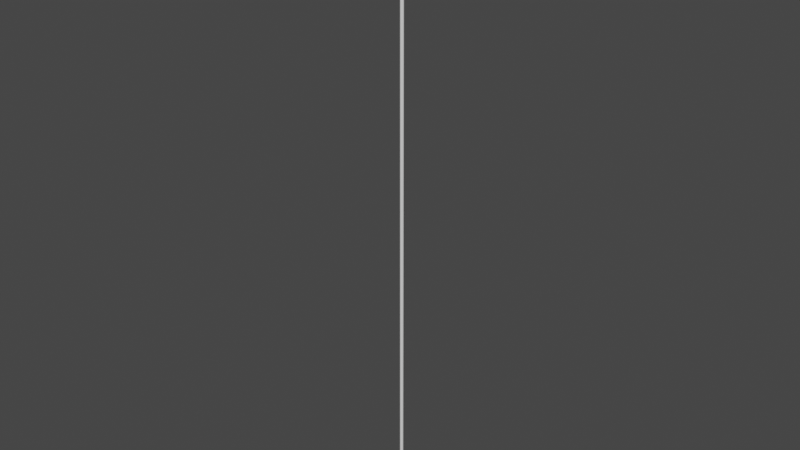 # Source: arrow.blend  (saved by Blender 2.93.21; exported with 4.5.12 LTS)
import bpy
from mathutils import Matrix  # noqa: F401  (used for matrix-valued properties, if any)

bpy.ops.wm.read_factory_settings(use_empty=True)
scene = bpy.context.scene
scene.name = 'Scene'

# ---- collections
col_collection = bpy.data.collections.new('Collection'); scene.collection.children.link(col_collection)

# ---- materials (node trees are filled in below, after node groups)
mat_knock = bpy.data.materials.new('Knock')
mat_shaft = bpy.data.materials.new('Shaft')
mat_flight = bpy.data.materials.new('Flight')
mat_head = bpy.data.materials.new('head')

# ---- material node trees
mat_knock.use_nodes = True; mat_knock.node_tree.nodes.clear()
_N = mat_knock.node_tree.nodes; _L = mat_knock.node_tree.links
n0 = _N.new('ShaderNodeBsdfPrincipled'); n0.name = 'Principled BSDF'; n0.location = (10, 300)
n0.distribution = 'GGX'
n0.subsurface_method = 'BURLEY'
n0.inputs[3].default_value = 1.45
n0.inputs[27].default_value = (0.0, 0.0, 0.0, 1.0)
n0.inputs[28].default_value = 1.0
n1 = _N.new('ShaderNodeOutputMaterial'); n1.name = 'Material Output'; n1.location = (300, 300)
_L.new(n0.outputs[0], n1.inputs[0])
n1.is_active_output = True
mat_shaft.use_nodes = True; mat_shaft.node_tree.nodes.clear()
_N = mat_shaft.node_tree.nodes; _L = mat_shaft.node_tree.links
n0 = _N.new('ShaderNodeBsdfPrincipled'); n0.name = 'Principled BSDF'; n0.location = (10, 300)
n0.distribution = 'GGX'
n0.subsurface_method = 'BURLEY'
n0.inputs[3].default_value = 1.45
n0.inputs[27].default_value = (0.0, 0.0, 0.0, 1.0)
n0.inputs[28].default_value = 1.0
n1 = _N.new('ShaderNodeOutputMaterial'); n1.name = 'Material Output'; n1.location = (300, 300)
_L.new(n0.outputs[0], n1.inputs[0])
n1.is_active_output = True
mat_flight.use_nodes = True; mat_flight.node_tree.nodes.clear()
_N = mat_flight.node_tree.nodes; _L = mat_flight.node_tree.links
n0 = _N.new('ShaderNodeBsdfPrincipled'); n0.name = 'Principled BSDF'; n0.location = (10, 300)
n0.distribution = 'GGX'
n0.subsurface_method = 'BURLEY'
n0.inputs[3].default_value = 1.45
n0.inputs[27].default_value = (0.0, 0.0, 0.0, 1.0)
n0.inputs[28].default_value = 1.0
n1 = _N.new('ShaderNodeOutputMaterial'); n1.name = 'Material Output'; n1.location = (300, 300)
_L.new(n0.outputs[0], n1.inputs[0])
n1.is_active_output = True
mat_head.use_nodes = True; mat_head.node_tree.nodes.clear()
_N = mat_head.node_tree.nodes; _L = mat_head.node_tree.links
n0 = _N.new('ShaderNodeBsdfPrincipled'); n0.name = 'Principled BSDF'; n0.location = (10, 300)
n0.distribution = 'GGX'
n0.subsurface_method = 'BURLEY'
n0.inputs[3].default_value = 1.45
n0.inputs[27].default_value = (0.0, 0.0, 0.0, 1.0)
n0.inputs[28].default_value = 1.0
n1 = _N.new('ShaderNodeOutputMaterial'); n1.name = 'Material Output'; n1.location = (300, 300)
_L.new(n0.outputs[0], n1.inputs[0])
n1.is_active_output = True

# ---- world
world_world = bpy.data.worlds.new('World'); scene.world = world_world
world_world.use_nodes = True; world_world.node_tree.nodes.clear()
_N = world_world.node_tree.nodes; _L = world_world.node_tree.links
n0 = _N.new('ShaderNodeOutputWorld'); n0.name = 'World Output'; n0.location = (300, 300)
n1 = _N.new('ShaderNodeBackground'); n1.name = 'Background'; n1.location = (10, 300)
n1.inputs[0].default_value = (0.05088, 0.05088, 0.05088, 1.0)
_L.new(n1.outputs[0], n0.inputs[0])
n0.is_active_output = True
world_world.color = (0.05088, 0.05088, 0.05088)
world_world.use_sun_shadow = False
world_world.sun_shadow_jitter_overblur = 0.0

# ---- meshes
me_knock = bpy.data.meshes.new('Knock')
me_knock.from_pydata([(0.0, -0.01692, -0.01818), (0.003301, -0.01659, -0.01818), (0.006475, -0.01563, 0.01566), (0.006475, -0.01563, -0.01818), (0.0094, -0.01407, 0.01566), (0.0094, -0.01407, -0.01818), (0.01196, -0.01196, 0.01566), (0.01196, -0.01196, -0.01818), (0.01407, -0.0094, 0.01566), (0.01407, -0.0094, -0.01818), (0.01563, -0.006475, 0.01566), (0.01563, -0.006475, -0.01818), (0.01659, -0.003301, 0.01566), (0.01659, -0.003301, -0.01818), (0.01692, -4.364e-09, 0.01566), (0.01692, 6.663e-09, -0.01818), (0.01659, 0.003301, 0.01566), (0.01659, 0.003301, -0.01818), (0.01563, 0.006475, 0.01566), (0.01563, 0.006475, -0.01818), (0.01407, 0.0094, 0.01566), (0.01407, 0.0094, -0.01818), (0.01196, 0.01196, 0.01566), (0.01196, 0.01196, -0.01818), (0.0094, 0.01407, 0.01566), (0.0094, 0.01407, -0.01818), (0.006475, 0.01563, 0.01566), (0.006475, 0.01563, -0.01818), (0.003301, 0.01659, -0.01818), (-1.479e-09, 0.01692, -0.01818), (-0.003301, 0.01659, -0.01818), (-0.006475, 0.01563, 0.01566), (-0.006475, 0.01563, -0.01818), (-0.0094, 0.01407, 0.01566), (-0.0094, 0.01407, -0.01818), (-0.01196, 0.01196, 0.01566), (-0.01196, 0.01196, -0.01818), (-0.01407, 0.0094, 0.01566), (-0.01407, 0.0094, -0.01818), (-0.01563, 0.006475, 0.01566), (-0.01563, 0.006475, -0.01818), (-0.01659, 0.003301, 0.01566), (-0.01659, 0.003301, -0.01818), (-0.01692, -5.305e-09, 0.01566), (-0.01692, 5.721e-09, -0.01818), (-0.01659, -0.003301, 0.01566), (-0.01659, -0.003301, -0.01818), (-0.01563, -0.006475, 0.01566), (-0.01563, -0.006475, -0.01818), (-0.01407, -0.0094, 0.01566), (-0.01407, -0.0094, -0.01818), (-0.01196, -0.01196, 0.01566), (-0.01196, -0.01196, -0.01818), (-0.0094, -0.01407, 0.01566), (-0.0094, -0.01407, -0.01818), (-0.006475, -0.01563, 0.01566), (-0.006475, -0.01563, -0.01818), (-0.003301, -0.01659, -0.01818), (0.0, -0.01692, -0.009311), (0.003301, -0.01659, -0.009311), (0.005044, -0.01607, -0.009311), (0.005044, -0.01607, 0.01566), (0.005044, 0.01607, -0.009311), (0.005044, 0.01607, 0.01566), (0.003301, 0.01659, -0.009311), (-1.479e-09, 0.01692, -0.009311), (-0.003301, 0.01659, -0.009311), (-0.005044, 0.01607, -0.009311), (-0.005044, 0.01607, 0.01566), (-0.005044, -0.01607, -0.009311), (-0.005044, -0.01607, 0.01566), (-0.003301, -0.01659, -0.009311), (0.0, -0.01686, -0.01824), (0.0, -0.01686, -6.151), (0.00329, -0.01654, -0.01824), (0.00329, -0.01654, -6.151), (0.006453, -0.01558, -0.01824), (0.006453, -0.01558, -6.151), (0.009368, -0.01402, -0.01824), (0.009368, -0.01402, -6.151), (0.01192, -0.01192, -0.01824), (0.01192, -0.01192, -6.151), (0.01402, -0.009368, -0.01824), (0.01402, -0.009366, -6.151), (0.01558, -0.006453, -0.01824), (0.01558, -0.006451, -6.151), (0.01654, -0.00329, -0.01824), (0.01654, -0.003287, -6.151), (0.01686, 7.842e-09, -0.01824), (0.01686, 2.396e-06, -6.151), (0.01654, 0.00329, -0.01824), (0.01654, 0.003292, -6.151), (0.01558, 0.006453, -0.01824), (0.01558, 0.006455, -6.151), (0.01402, 0.009368, -0.01824), (0.01402, 0.009371, -6.151), (0.01192, 0.01192, -0.01824), (0.01192, 0.01193, -6.151), (0.009368, 0.01402, -0.01824), (0.009368, 0.01402, -6.151), (0.006453, 0.01558, -0.01824), (0.006453, 0.01558, -6.151), (0.00329, 0.01654, -0.01824), (0.00329, 0.01654, -6.151), (-1.474e-09, 0.01686, -0.01824), (-1.474e-09, 0.01686, -6.151), (-0.00329, 0.01654, -0.01824), (-0.00329, 0.01654, -6.151), (-0.006453, 0.01558, -0.01824), (-0.006453, 0.01558, -6.151), (-0.009368, 0.01402, -0.01824), (-0.009368, 0.01402, -6.151), (-0.01192, 0.01192, -0.01824), (-0.01192, 0.01193, -6.151), (-0.01402, 0.009368, -0.01824), (-0.01402, 0.009371, -6.151), (-0.01558, 0.006453, -0.01824), (-0.01558, 0.006455, -6.151), (-0.01654, 0.00329, -0.01824), (-0.01654, 0.003292, -6.151), (-0.01686, 6.904e-09, -0.01824), (-0.01686, 2.395e-06, -6.151), (-0.01654, -0.00329, -0.01824), (-0.01654, -0.003287, -6.151), (-0.01558, -0.006453, -0.01824), (-0.01558, -0.006451, -6.151), (-0.01402, -0.009368, -0.01824), (-0.01402, -0.009366, -6.151), (-0.01192, -0.01192, -0.01824), (-0.01192, -0.01192, -6.151), (-0.009368, -0.01402, -0.01824), (-0.009368, -0.01402, -6.151), (-0.006453, -0.01558, -0.01824), (-0.006453, -0.01558, -6.151), (-0.00329, -0.01654, -0.01824), (-0.00329, -0.01654, -6.151), (-0.09119, 0.003601, -0.05257), (-0.05055, 0.003601, -0.2783), (-0.09119, -0.003601, -0.05257), (-0.05055, -0.003601, -0.2783), (-0.01644, -0.003601, -0.3727), (-0.01644, -0.003601, -0.02584), (-0.01644, 0.003601, -0.3727), (-0.01644, 0.003601, -0.02584), (-0.01686, 3.342e-08, -0.02599), (-0.01654, -0.00329, -0.02588), (-0.01654, 0.00329, -0.02588), (-0.01654, -0.00329, -0.3725), (-0.01654, 0.00329, -0.3725), (-0.01686, 1.68e-07, -0.3716), (0.04871, 0.07717, -0.05257), (0.0284, 0.04198, -0.2783), (0.04247, 0.08077, -0.05257), (0.02216, 0.04558, -0.2783), (0.005104, 0.01604, -0.3727), (0.005104, 0.01604, -0.02584), (0.01134, 0.01244, -0.3727), (0.01134, 0.01244, -0.02584), (0.008431, 0.0146, -0.02599), (0.00542, 0.01597, -0.02588), (0.01112, 0.01268, -0.02588), (0.00542, 0.01597, -0.3725), (0.01112, 0.01268, -0.3725), (0.008431, 0.0146, -0.3716), (0.04247, -0.08077, -0.05257), (0.02216, -0.04558, -0.2783), (0.04871, -0.07717, -0.05257), (0.0284, -0.04198, -0.2783), (0.01134, -0.01244, -0.3727), (0.01134, -0.01244, -0.02584), (0.005103, -0.01604, -0.3727), (0.005103, -0.01604, -0.02584), (0.008431, -0.0146, -0.02599), (0.01112, -0.01268, -0.02588), (0.00542, -0.01597, -0.02588), (0.01112, -0.01268, -0.3725), (0.00542, -0.01597, -0.3725), (0.008431, -0.0146, -0.3716), (0.0, -0.0208, -6.15), (0.004058, -0.0204, -6.15), (0.00796, -0.01921, -6.15), (0.01156, -0.01729, -6.15), (0.01471, -0.01471, -6.15), (0.01729, -0.01155, -6.15), (0.01922, -0.007958, -6.15), (0.0204, -0.004056, -6.15), (0.0208, 2.003e-06, -6.15), (0.0204, 0.00406, -6.15), (0.01922, 0.007962, -6.15), (0.01729, 0.01156, -6.15), (0.01471, 0.01471, -6.15), (0.01156, 0.0173, -6.15), (0.00796, 0.01922, -6.15), (0.004058, 0.0204, -6.15), (-1.818e-09, 0.0208, -6.15), (-0.004058, 0.0204, -6.15), (-0.00796, 0.01922, -6.15), (-0.01156, 0.0173, -6.15), (-0.01471, 0.01471, -6.15), (-0.01729, 0.01156, -6.15), (-0.01922, 0.007962, -6.15), (-0.0204, 0.00406, -6.15), (-0.0208, 2.002e-06, -6.15), (-0.0204, -0.004056, -6.15), (-0.01922, -0.007958, -6.15), (-0.01729, -0.01155, -6.15), (-0.01471, -0.01471, -6.15), (-0.01156, -0.01729, -6.15), (-0.00796, -0.01921, -6.15), (-0.004058, -0.0204, -6.15), (0.0, 2.019e-06, -6.191)], [], [(58, 0, 1, 59), (1, 3, 2, 61, 60, 59), (2, 3, 5, 4), (4, 5, 7, 6), (6, 7, 9, 8), (8, 9, 11, 10), (10, 11, 13, 12), (12, 13, 15, 14), (14, 15, 17, 16), (16, 17, 19, 18), (18, 19, 21, 20), (20, 21, 23, 22), (22, 23, 25, 24), (24, 25, 27, 26), (26, 27, 28, 64, 62, 63), (64, 28, 29, 65), (65, 29, 30, 66), (66, 30, 32, 31, 68, 67), (31, 32, 34, 33), (33, 34, 36, 35), (35, 36, 38, 37), (37, 38, 40, 39), (39, 40, 42, 41), (41, 42, 44, 43), (43, 44, 46, 45), (45, 46, 48, 47), (47, 48, 50, 49), (49, 50, 52, 51), (51, 52, 54, 53), (53, 54, 56, 55), (50, 48, 46, 44, 42, 40, 38, 36, 34, 32, 30, 29, 28, 27, 25, 23, 21, 19, 17, 15, 13, 11, 9, 7, 5, 3, 1, 0, 57, 56, 54, 52), (55, 56, 57, 71, 69, 70), (71, 57, 0, 58), (31, 33, 35, 37, 39, 41, 43, 45, 47, 49, 51, 53, 55, 70, 68), (2, 4, 6, 8, 10, 12, 14, 16, 18, 20, 22, 24, 26, 63, 61), (70, 69, 67, 68), (62, 60, 61, 63), (58, 59, 60, 62, 64, 65, 66, 67, 69, 71), (72, 73, 75, 74), (74, 75, 77, 76), (76, 77, 79, 78), (78, 79, 81, 80), (80, 81, 83, 82), (82, 83, 85, 84), (84, 85, 87, 86), (86, 87, 89, 88), (88, 89, 91, 90), (90, 91, 93, 92), (92, 93, 95, 94), (94, 95, 97, 96), (96, 97, 99, 98), (98, 99, 101, 100), (100, 101, 103, 102), (102, 103, 105, 104), (104, 105, 107, 106), (106, 107, 109, 108), (108, 109, 111, 110), (110, 111, 113, 112), (112, 113, 115, 114), (114, 115, 117, 116), (116, 117, 119, 118), (118, 119, 121, 120), (120, 121, 123, 122), (122, 123, 125, 124), (124, 125, 127, 126), (126, 127, 129, 128), (128, 129, 131, 130), (130, 131, 133, 132), (75, 73, 135, 133, 131, 129, 127, 125, 123, 121, 119, 117, 115, 113, 111, 109, 107, 105, 103, 101, 99, 97, 95, 93, 91, 89, 87, 85, 83, 81, 79, 77), (132, 133, 135, 134), (134, 135, 73, 72), (72, 74, 76, 78, 80, 82, 84, 86, 88, 90, 92, 94, 96, 98, 100, 102, 104, 106, 108, 110, 112, 114, 116, 118, 120, 122, 124, 126, 128, 130, 132, 134), (136, 137, 139, 138), (138, 139, 140, 141), (137, 136, 143, 142), (143, 136, 138, 141, 145, 144, 146), (139, 137, 142, 148, 149, 147, 140), (142, 143, 146, 148), (148, 146, 144, 149), (149, 144, 145, 147), (141, 140, 147, 145), (150, 151, 153, 152), (152, 153, 154, 155), (151, 150, 157, 156), (157, 150, 152, 155, 159, 158, 160), (153, 151, 156, 162, 163, 161, 154), (156, 157, 160, 162), (162, 160, 158, 163), (163, 158, 159, 161), (155, 154, 161, 159), (164, 165, 167, 166), (166, 167, 168, 169), (165, 164, 171, 170), (171, 164, 166, 169, 173, 172, 174), (167, 165, 170, 176, 177, 175, 168), (170, 171, 174, 176), (176, 174, 172, 177), (177, 172, 173, 175), (169, 168, 175, 173), (178, 210, 179), (179, 210, 180), (180, 210, 181), (181, 210, 182), (182, 210, 183), (183, 210, 184), (184, 210, 185), (185, 210, 186), (186, 210, 187), (187, 210, 188), (188, 210, 189), (189, 210, 190), (190, 210, 191), (191, 210, 192), (192, 210, 193), (193, 210, 194), (194, 210, 195), (195, 210, 196), (196, 210, 197), (197, 210, 198), (198, 210, 199), (199, 210, 200), (200, 210, 201), (201, 210, 202), (202, 210, 203), (203, 210, 204), (204, 210, 205), (205, 210, 206), (206, 210, 207), (207, 210, 208), (178, 179, 180, 181, 182, 183, 184, 185, 186, 187, 188, 189, 190, 191, 192, 193, 194, 195, 196, 197, 198, 199, 200, 201, 202, 203, 204, 205, 206, 207, 208, 209), (208, 210, 209), (209, 210, 178)])
me_knock.polygons.foreach_set('material_index', [0, 0, 0, 0, 0, 0, 0, 0, 0, 0, 0, 0, 0, 0, 0, 0, 0, 0, 0, 0, 0, 0, 0, 0, 0, 0, 0, 0, 0, 0, 0, 0, 0, 0, 0, 0, 0, 0, 1, 1, 1, 1, 1, 1, 1, 1, 1, 1, 1, 1, 1, 1, 1, 1, 1, 1, 1, 1, 1, 1, 1, 1, 1, 1, 1, 1, 1, 1, 1, 1, 1, 1, 2, 2, 2, 2, 2, 2, 2, 2, 2, 2, 2, 2, 2, 2, 2, 2, 2, 2, 2, 2, 2, 2, 2, 2, 2, 2, 2, 3, 3, 3, 3, 3, 3, 3, 3, 3, 3, 3, 3, 3, 3, 3, 3, 3, 3, 3, 3, 3, 3, 3, 3, 3, 3, 3, 3, 3, 3, 3, 3, 3])
_uv = me_knock.uv_layers.new(name='UVMap')
_uv.uv.foreach_set('vector', [1.0, 0.869, 1.0, 1.0, 0.9688, 1.0, 0.9688, 0.869, 0.9688, 1.0, 0.9375, 1.0, 0.9375, 0.5, 0.9516, 0.5, 0.9516, 0.869, 0.9688, 0.869, 0.9375, 0.5, 0.9375, 1.0, 0.9062, 1.0, 0.9062, 0.5, 0.9062, 0.5, 0.9062, 1.0, 0.875, 1.0, 0.875, 0.5, 0.875, 0.5, 0.875, 1.0, 0.8438, 1.0, 0.8438, 0.5, 0.8438, 0.5, 0.8438, 1.0, 0.8125, 1.0, 0.8125, 0.5, 0.8125, 0.5, 0.8125, 1.0, 0.7812, 1.0, 0.7812, 0.5, 0.7812, 0.5, 0.7812, 1.0, 0.75, 1.0, 0.75, 0.5, 0.75, 0.5, 0.75, 1.0, 0.7188, 1.0, 0.7188, 0.5, 0.7188, 0.5, 0.7188, 1.0, 0.6875, 1.0, 0.6875, 0.5, 0.6875, 0.5, 0.6875, 1.0, 0.6562, 1.0, 0.6562, 0.5, 0.6562, 0.5, 0.6562, 1.0, 0.625, 1.0, 0.625, 0.5, 0.625, 0.5, 0.625, 1.0, 0.5938, 1.0, 0.5938, 0.5, 0.5938, 0.5, 0.5938, 1.0, 0.5625, 1.0, 0.5625, 0.5, 0.5625, 0.5, 0.5625, 1.0, 0.5312, 1.0, 0.5312, 0.869, 0.5484, 0.869, 0.5484, 0.5, 0.5312, 0.869, 0.5312, 1.0, 0.5, 1.0, 0.5, 0.869, 0.5, 0.869, 0.5, 1.0, 0.4688, 1.0, 0.4688, 0.869, 0.4688, 0.869, 0.4688, 1.0, 0.4375, 1.0, 0.4375, 0.5, 0.4516, 0.5, 0.4516, 0.869, 0.4375, 0.5, 0.4375, 1.0, 0.4062, 1.0, 0.4062, 0.5, 0.4062, 0.5, 0.4062, 1.0, 0.375, 1.0, 0.375, 0.5, 0.375, 0.5, 0.375, 1.0, 0.3438, 1.0, 0.3438, 0.5, 0.3438, 0.5, 0.3438, 1.0, 0.3125, 1.0, 0.3125, 0.5, 0.3125, 0.5, 0.3125, 1.0, 0.2812, 1.0, 0.2812, 0.5, 0.2812, 0.5, 0.2812, 1.0, 0.25, 1.0, 0.25, 0.5, 0.25, 0.5, 0.25, 1.0, 0.2188, 1.0, 0.2188, 0.5, 0.2188, 0.5, 0.2188, 1.0, 0.1875, 1.0, 0.1875, 0.5, 0.1875, 0.5, 0.1875, 1.0, 0.1562, 1.0, 0.1562, 0.5, 0.1562, 0.5, 0.1562, 1.0, 0.125, 1.0, 0.125, 0.5, 0.125, 0.5, 0.125, 1.0, 0.09375, 1.0, 0.09375, 0.5, 0.09375, 0.5, 0.09375, 1.0, 0.0625, 1.0, 0.0625, 0.5, 0.05045, 0.3833, 0.02827, 0.3418, 0.01461, 0.2968, 0.01, 0.25, 0.01461, 0.2032, 0.02827, 0.1582, 0.05045, 0.1167, 0.08029, 0.08029, 0.1167, 0.05045, 0.1582, 0.02827, 0.2032, 0.01461, 0.25, 0.01, 0.2968, 0.01461, 0.3418, 0.02827, 0.3833, 0.05045, 0.4197, 0.08029, 0.4496, 0.1167, 0.4717, 0.1582, 0.4854, 0.2032, 0.49, 0.25, 0.4854, 0.2968, 0.4717, 0.3418, 0.4496, 0.3833, 0.4197, 0.4197, 0.3833, 0.4496, 0.3418, 0.4717, 0.2968, 0.4854, 0.25, 0.49, 0.2032, 0.4854, 0.1582, 0.4717, 0.1167, 0.4496, 0.08029, 0.4197, 0.0625, 0.5, 0.0625, 1.0, 0.03125, 1.0, 0.03125, 0.869, 0.04841, 0.869, 0.04841, 0.5, 0.03125, 0.869, 0.03125, 1.0, 0.0, 1.0, 0.0, 0.869, 0.6582, 0.02827, 0.6167, 0.05045, 0.5803, 0.08029, 0.5504, 0.1167, 0.5283, 0.1582, 0.5146, 0.2032, 0.51, 0.25, 0.5146, 0.2968, 0.5283, 0.3418, 0.5504, 0.3833, 0.5803, 0.4197, 0.6167, 0.4496, 0.6582, 0.4717, 0.6785, 0.4779, 0.6785, 0.02211, 0.8418, 0.4717, 0.8833, 0.4496, 0.9197, 0.4197, 0.9496, 0.3833, 0.9717, 0.3418, 0.9854, 0.2968, 0.99, 0.25, 0.9854, 0.2032, 0.9717, 0.1582, 0.9496, 0.1167, 0.9197, 0.08029, 0.8833, 0.05045, 0.8418, 0.02827, 0.8215, 0.02211, 0.8215, 0.4779, 0.4205, 0.2215, 0.625, 0.2215, 0.625, 0.0285, 0.4205, 0.0285, 0.625, 0.7215, 0.625, 0.5285, 0.4205, 0.5285, 0.4205, 0.7215, 0.75, 0.5234, 0.6682, 0.5253, 0.625, 0.5285, 0.625, 0.7215, 0.6682, 0.7247, 0.75, 0.7266, 0.8318, 0.7247, 0.875, 0.7215, 0.875, 0.5285, 0.8318, 0.5253, 1.0, 0.5, 1.0, 1.0, 0.9688, 1.0, 0.9688, 0.5, 0.9688, 0.5, 0.9688, 1.0, 0.9375, 1.0, 0.9375, 0.5, 0.9375, 0.5, 0.9375, 1.0, 0.9062, 1.0, 0.9062, 0.5, 0.9062, 0.5, 0.9062, 1.0, 0.875, 1.0, 0.875, 0.5, 0.875, 0.5, 0.875, 1.0, 0.8438, 1.0, 0.8438, 0.5, 0.8438, 0.5, 0.8438, 1.0, 0.8125, 1.0, 0.8125, 0.5, 0.8125, 0.5, 0.8125, 1.0, 0.7812, 1.0, 0.7812, 0.5, 0.7812, 0.5, 0.7812, 1.0, 0.75, 1.0, 0.75, 0.5, 0.75, 0.5, 0.75, 1.0, 0.7188, 1.0, 0.7188, 0.5, 0.7188, 0.5, 0.7188, 1.0, 0.6875, 1.0, 0.6875, 0.5, 0.6875, 0.5, 0.6875, 1.0, 0.6562, 1.0, 0.6562, 0.5, 0.6562, 0.5, 0.6562, 1.0, 0.625, 1.0, 0.625, 0.5, 0.625, 0.5, 0.625, 1.0, 0.5938, 1.0, 0.5938, 0.5, 0.5938, 0.5, 0.5938, 1.0, 0.5625, 1.0, 0.5625, 0.5, 0.5625, 0.5, 0.5625, 1.0, 0.5312, 1.0, 0.5312, 0.5, 0.5312, 0.5, 0.5312, 1.0, 0.5, 1.0, 0.5, 0.5, 0.5, 0.5, 0.5, 1.0, 0.4688, 1.0, 0.4688, 0.5, 0.4688, 0.5, 0.4688, 1.0, 0.4375, 1.0, 0.4375, 0.5, 0.4375, 0.5, 0.4375, 1.0, 0.4062, 1.0, 0.4062, 0.5, 0.4062, 0.5, 0.4062, 1.0, 0.375, 1.0, 0.375, 0.5, 0.375, 0.5, 0.375, 1.0, 0.3438, 1.0, 0.3438, 0.5, 0.3438, 0.5, 0.3438, 1.0, 0.3125, 1.0, 0.3125, 0.5, 0.3125, 0.5, 0.3125, 1.0, 0.2812, 1.0, 0.2812, 0.5, 0.2812, 0.5, 0.2812, 1.0, 0.25, 1.0, 0.25, 0.5, 0.25, 0.5, 0.25, 1.0, 0.2188, 1.0, 0.2188, 0.5, 0.2188, 0.5, 0.2188, 1.0, 0.1875, 1.0, 0.1875, 0.5, 0.1875, 0.5, 0.1875, 1.0, 0.1562, 1.0, 0.1562, 0.5, 0.1562, 0.5, 0.1562, 1.0, 0.125, 1.0, 0.125, 0.5, 0.125, 0.5, 0.125, 1.0, 0.09375, 1.0, 0.09375, 0.5, 0.09375, 0.5, 0.09375, 1.0, 0.0625, 1.0, 0.0625, 0.5, 0.2968, 0.4854, 0.25, 0.49, 0.2032, 0.4854, 0.1582, 0.4717, 0.1167, 0.4496, 0.08029, 0.4197, 0.05045, 0.3833, 0.02827, 0.3418, 0.01461, 0.2968, 0.01, 0.25, 0.01461, 0.2032, 0.02827, 0.1582, 0.05045, 0.1167, 0.08029, 0.08029, 0.1167, 0.05045, 0.1582, 0.02827, 0.2032, 0.01461, 0.25, 0.01, 0.2968, 0.01461, 0.3418, 0.02827, 0.3833, 0.05045, 0.4197, 0.08029, 0.4496, 0.1167, 0.4717, 0.1582, 0.4854, 0.2032, 0.49, 0.25, 0.4854, 0.2968, 0.4717, 0.3418, 0.4496, 0.3833, 0.4197, 0.4197, 0.3833, 0.4496, 0.3418, 0.4717, 0.0625, 0.5, 0.0625, 1.0, 0.03125, 1.0, 0.03125, 0.5, 0.03125, 0.5, 0.03125, 1.0, 0.0, 1.0, 0.0, 0.5, 0.75, 0.49, 0.7968, 0.4854, 0.8418, 0.4717, 0.8833, 0.4496, 0.9197, 0.4197, 0.9496, 0.3833, 0.9717, 0.3418, 0.9854, 0.2968, 0.99, 0.25, 0.9854, 0.2032, 0.9717, 0.1582, 0.9496, 0.1167, 0.9197, 0.08029, 0.8833, 0.05045, 0.8418, 0.02827, 0.7968, 0.01461, 0.75, 0.01, 0.7032, 0.01461, 0.6582, 0.02827, 0.6167, 0.05045, 0.5803, 0.08029, 0.5504, 0.1167, 0.5283, 0.1582, 0.5146, 0.2032, 0.51, 0.25, 0.5146, 0.2968, 0.5283, 0.3418, 0.5504, 0.3833, 0.5803, 0.4197, 0.6167, 0.4496, 0.6582, 0.4717, 0.7032, 0.4854, 0.375, 0.0, 0.625, 0.0, 0.625, 0.25, 0.375, 0.25, 0.375, 0.25, 0.625, 0.25, 0.625, 0.418, 0.375, 0.4545, 0.625, 1.0, 0.375, 1.0, 0.375, 0.7955, 0.625, 0.832, 0.3295, 0.75, 0.125, 0.75, 0.125, 0.5, 0.3295, 0.5, 0.3292, 0.5108, 0.3283, 0.625, 0.3292, 0.7392, 0.875, 0.5, 0.875, 0.75, 0.707, 0.75, 0.7075, 0.7392, 0.7091, 0.625, 0.7075, 0.5108, 0.707, 0.5, 0.2843, 0.5289, 0.2843, 0.5006, 0.2812, 0.5006, 0.2812, 0.5289, 0.2812, 0.5289, 0.2812, 0.5006, 0.25, 0.5006, 0.25, 0.5288, 0.25, 0.5288, 0.25, 0.5006, 0.2188, 0.5006, 0.2188, 0.5289, 0.2157, 0.5006, 0.2157, 0.5289, 0.2188, 0.5289, 0.2188, 0.5006, 0.375, 0.0, 0.625, 0.0, 0.625, 0.25, 0.375, 0.25, 0.375, 0.25, 0.625, 0.25, 0.625, 0.418, 0.375, 0.4545, 0.625, 1.0, 0.375, 1.0, 0.375, 0.7955, 0.625, 0.832, 0.3295, 0.75, 0.125, 0.75, 0.125, 0.5, 0.3295, 0.5, 0.3292, 0.5108, 0.3283, 0.625, 0.3292, 0.7392, 0.875, 0.5, 0.875, 0.75, 0.707, 0.75, 0.7075, 0.7392, 0.7091, 0.625, 0.7075, 0.5108, 0.707, 0.5, 0.2843, 0.5289, 0.2843, 0.5006, 0.2812, 0.5006, 0.2812, 0.5289, 0.2812, 0.5289, 0.2812, 0.5006, 0.25, 0.5006, 0.25, 0.5288, 0.25, 0.5288, 0.25, 0.5006, 0.2188, 0.5006, 0.2188, 0.5289, 0.2157, 0.5006, 0.2157, 0.5289, 0.2188, 0.5289, 0.2188, 0.5006, 0.375, 0.0, 0.625, 0.0, 0.625, 0.25, 0.375, 0.25, 0.375, 0.25, 0.625, 0.25, 0.625, 0.418, 0.375, 0.4545, 0.625, 1.0, 0.375, 1.0, 0.375, 0.7955, 0.625, 0.832, 0.3295, 0.75, 0.125, 0.75, 0.125, 0.5, 0.3295, 0.5, 0.3292, 0.5108, 0.3283, 0.625, 0.3292, 0.7392, 0.875, 0.5, 0.875, 0.75, 0.707, 0.75, 0.7075, 0.7392, 0.7091, 0.625, 0.7075, 0.5108, 0.707, 0.5, 0.2843, 0.5289, 0.2843, 0.5006, 0.2812, 0.5006, 0.2812, 0.5289, 0.2812, 0.5289, 0.2812, 0.5006, 0.25, 0.5006, 0.25, 0.5288, 0.25, 0.5288, 0.25, 0.5006, 0.2188, 0.5006, 0.2188, 0.5289, 0.2157, 0.5006, 0.2157, 0.5289, 0.2188, 0.5289, 0.2188, 0.5006, 0.25, 0.49, 0.25, 0.25, 0.2968, 0.4854, 0.2968, 0.4854, 0.25, 0.25, 0.3418, 0.4717, 0.3418, 0.4717, 0.25, 0.25, 0.3833, 0.4496, 0.3833, 0.4496, 0.25, 0.25, 0.4197, 0.4197, 0.4197, 0.4197, 0.25, 0.25, 0.4496, 0.3833, 0.4496, 0.3833, 0.25, 0.25, 0.4717, 0.3418, 0.4717, 0.3418, 0.25, 0.25, 0.4854, 0.2968, 0.4854, 0.2968, 0.25, 0.25, 0.49, 0.25, 0.49, 0.25, 0.25, 0.25, 0.4854, 0.2032, 0.4854, 0.2032, 0.25, 0.25, 0.4717, 0.1582, 0.4717, 0.1582, 0.25, 0.25, 0.4496, 0.1167, 0.4496, 0.1167, 0.25, 0.25, 0.4197, 0.08029, 0.4197, 0.08029, 0.25, 0.25, 0.3833, 0.05045, 0.3833, 0.05045, 0.25, 0.25, 0.3418, 0.02827, 0.3418, 0.02827, 0.25, 0.25, 0.2968, 0.01461, 0.2968, 0.01461, 0.25, 0.25, 0.25, 0.01, 0.25, 0.01, 0.25, 0.25, 0.2032, 0.01461, 0.2032, 0.01461, 0.25, 0.25, 0.1582, 0.02827, 0.1582, 0.02827, 0.25, 0.25, 0.1167, 0.05045, 0.1167, 0.05045, 0.25, 0.25, 0.08029, 0.08029, 0.08029, 0.08029, 0.25, 0.25, 0.05045, 0.1167, 0.05045, 0.1167, 0.25, 0.25, 0.02827, 0.1582, 0.02827, 0.1582, 0.25, 0.25, 0.01461, 0.2032, 0.01461, 0.2032, 0.25, 0.25, 0.01, 0.25, 0.01, 0.25, 0.25, 0.25, 0.01461, 0.2968, 0.01461, 0.2968, 0.25, 0.25, 0.02827, 0.3418, 0.02827, 0.3418, 0.25, 0.25, 0.05045, 0.3833, 0.05045, 0.3833, 0.25, 0.25, 0.08029, 0.4197, 0.08029, 0.4197, 0.25, 0.25, 0.1167, 0.4496, 0.1167, 0.4496, 0.25, 0.25, 0.1582, 0.4717, 0.75, 0.49, 0.7968, 0.4854, 0.8418, 0.4717, 0.8833, 0.4496, 0.9197, 0.4197, 0.9496, 0.3833, 0.9717, 0.3418, 0.9854, 0.2968, 0.99, 0.25, 0.9854, 0.2032, 0.9717, 0.1582, 0.9496, 0.1167, 0.9197, 0.08029, 0.8833, 0.05045, 0.8418, 0.02827, 0.7968, 0.01461, 0.75, 0.01, 0.7032, 0.01461, 0.6582, 0.02827, 0.6167, 0.05045, 0.5803, 0.08029, 0.5504, 0.1167, 0.5283, 0.1582, 0.5146, 0.2032, 0.51, 0.25, 0.5146, 0.2968, 0.5283, 0.3418, 0.5504, 0.3833, 0.5803, 0.4197, 0.6167, 0.4496, 0.6582, 0.4717, 0.7032, 0.4854, 0.1582, 0.4717, 0.25, 0.25, 0.2032, 0.4854, 0.2032, 0.4854, 0.25, 0.25, 0.25, 0.49])
me_knock.materials.append(mat_knock)
me_knock.materials.append(mat_shaft)
me_knock.materials.append(mat_flight)
me_knock.materials.append(mat_head)
me_knock.use_remesh_fix_poles = True
me_knock.use_remesh_preserve_attributes = False
me_knock.update()

# ---- objects
ob_arrow1 = bpy.data.objects.new('Arrow1', me_knock)

# ---- transforms, parenting, visibility, modifiers, constraints
ob_arrow1.location = (0.0, 0.0, 0.0)

# ---- collection membership
col_collection.objects.link(ob_arrow1)

# ---- scene / render settings (as saved in the file)
scene.frame_start = 1; scene.frame_end = 250; scene.frame_set(1)
scene.render.engine = 'CYCLES'
scene.cycles.use_denoising = False
scene.cycles.samples = 128
scene.cycles.sampling_pattern = 'TABULATED_SOBOL'
scene.cycles.use_adaptive_sampling = False
scene.cycles.use_light_tree = False
scene.view_settings.view_transform = 'Filmic'
bpy.context.view_layer.update()

# ---- added for rendering (the .blend has no active camera and no usable light): camera, sun
cam_auto = bpy.data.cameras.new('AutoCamera')
cam_auto.lens = 50.0
cam_auto.sensor_width = 36.0
cam_auto.clip_end = 1000.0
ob_auto_camera = bpy.data.objects.new('AutoCamera', cam_auto)
scene.collection.objects.link(ob_auto_camera)
ob_auto_camera.location = (5.72509, -6.89559, 1.50919)
ob_auto_camera.rotation_euler = (1.09748, -7.21219e-08, 0.694738)
scene.camera = ob_auto_camera
light_auto_sun = bpy.data.lights.new('AutoSun', 'SUN')
light_auto_sun.energy = 3.0
light_auto_sun.angle = 0.0523599
ob_auto_sun = bpy.data.objects.new('AutoSun', light_auto_sun)
scene.collection.objects.link(ob_auto_sun)
ob_auto_sun.rotation_euler = (0.872665, 0.174533, 0.523599)
bpy.context.view_layer.update()
